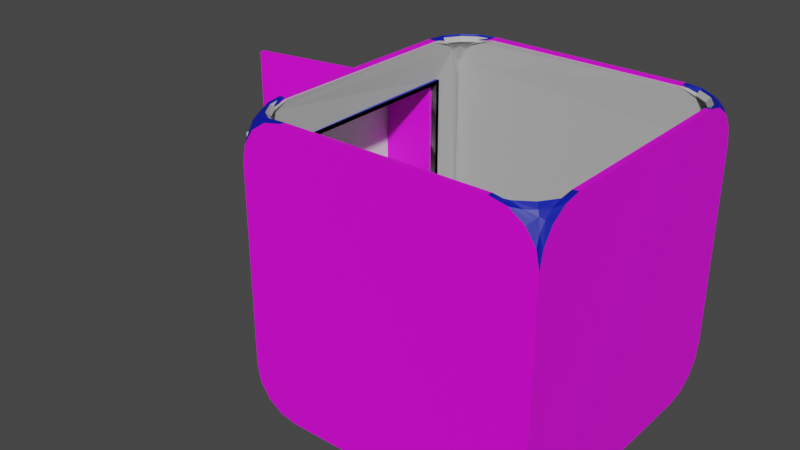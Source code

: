 # Source: tent1.blend  (saved by Blender 3.5.10; exported with 4.5.12 LTS)
import bpy
from mathutils import Matrix  # noqa: F401  (used for matrix-valued properties, if any)

bpy.ops.wm.read_factory_settings(use_empty=True)
scene = bpy.context.scene
scene.name = 'Scene'

# ---- collections
col_collection = bpy.data.collections.new('Collection'); scene.collection.children.link(col_collection)

# ---- images (referenced by path relative to the original .blend; pixels are not part of the script)
import os
ASSET_DIR = os.environ.get("B2B_ASSET_DIR", "")  # directory of the original .blend (textures are referenced by path, not embedded)
HERE = os.path.dirname(os.path.abspath(__file__))  # packed textures are extracted next to this script under _unpacked/

def load_image(name, relpath, width, height, colorspace="sRGB"):
    """Load a texture the original file referenced (path relative to the .blend, or extracted next to this script)."""
    p = next((c for c in (os.path.join(HERE, relpath), os.path.join(ASSET_DIR, relpath)) if relpath and os.path.exists(c)), "")
    if p:
        img = bpy.data.images.load(p, check_existing=True)
        img.name = name
    else:  # same state as the original file: an image datablock whose file is absent (Cycles renders it pink)
        img = bpy.data.images.new(name, width, height)
        img.source = "FILE"
        img.filepath = "//" + (relpath or name)
    img.colorspace_settings.name = colorspace
    return img
img_tent_texture_png = load_image('tent texture.png', 'tent texture.png', 1024, 1024, 'sRGB')
img_oip_jpeg = load_image('OIP.jpeg', 'OIP.jpeg', 1024, 1024, 'sRGB')

# ---- materials (node trees are filled in below, after node groups)
mat_material_003 = bpy.data.materials.new('Material.003')
mat_material_003.use_transparent_shadow = False
mat_material = bpy.data.materials.new('Material')
mat_material.alpha_threshold = 0.0
mat_material.use_transparent_shadow = False
mat_material.roughness = 0.5
mat_material.line_color = (0.0, 0.0, 0.0, 1.0)
mat_material_002 = bpy.data.materials.new('Material.002')
mat_material_002.use_transparent_shadow = False
mat_material_001 = bpy.data.materials.new('Material.001')
mat_material_001.use_transparent_shadow = False

# ---- material node trees
mat_material_003.use_nodes = True; mat_material_003.node_tree.nodes.clear()
_N = mat_material_003.node_tree.nodes; _L = mat_material_003.node_tree.links
n0 = _N.new('ShaderNodeBsdfPrincipled'); n0.name = 'Principled BSDF'; n0.location = (10, 300)
n0.distribution = 'GGX'
n0.subsurface_method = 'RANDOM_WALK_SKIN'
n0.inputs[3].default_value = 1.45
n0.inputs[27].default_value = (0.0, 0.0, 0.0, 1.0)
n0.inputs[28].default_value = 1.0
n1 = _N.new('ShaderNodeOutputMaterial'); n1.name = 'Material Output'; n1.location = (300, 300)
n2 = _N.new('ShaderNodeTexImage'); n2.name = 'Image Texture'; n2.location = (-280, 280)
n2.image = img_tent_texture_png
_L.new(n0.outputs[0], n1.inputs[0])
_L.new(n2.outputs[0], n0.inputs[0])
n1.is_active_output = True
mat_material.use_nodes = True; mat_material.node_tree.nodes.clear()
_N = mat_material.node_tree.nodes; _L = mat_material.node_tree.links
n0 = _N.new('ShaderNodeOutputMaterial'); n0.name = 'Material Output'; n0.location = (300, 300)
n1 = _N.new('ShaderNodeBsdfPrincipled'); n1.name = 'Principled BSDF'; n1.location = (10, 300)
n1.distribution = 'GGX'
n1.subsurface_method = 'RANDOM_WALK_SKIN'
n1.inputs[0].default_value = (0.0, 0.009289, 0.402, 1.0)
n1.inputs[3].default_value = 1.45
n1.inputs[27].default_value = (0.0, 0.0, 0.0, 1.0)
n1.inputs[28].default_value = 1.0
_L.new(n1.outputs[0], n0.inputs[0])
n0.is_active_output = True
mat_material_002.use_nodes = True; mat_material_002.node_tree.nodes.clear()
_N = mat_material_002.node_tree.nodes; _L = mat_material_002.node_tree.links
n0 = _N.new('ShaderNodeBsdfPrincipled'); n0.name = 'Principled BSDF'; n0.location = (10, 300)
n0.distribution = 'GGX'
n0.subsurface_method = 'RANDOM_WALK_SKIN'
n0.inputs[3].default_value = 1.45
n0.inputs[27].default_value = (0.0, 0.0, 0.0, 1.0)
n0.inputs[28].default_value = 1.0
n1 = _N.new('ShaderNodeOutputMaterial'); n1.name = 'Material Output'; n1.location = (300, 300)
n2 = _N.new('ShaderNodeTexImage'); n2.name = 'Image Texture'; n2.location = (-280, 280)
n2.image = img_oip_jpeg
_L.new(n0.outputs[0], n1.inputs[0])
_L.new(n2.outputs[0], n0.inputs[0])
n1.is_active_output = True
mat_material_001.use_nodes = True; mat_material_001.node_tree.nodes.clear()
_N = mat_material_001.node_tree.nodes; _L = mat_material_001.node_tree.links
n0 = _N.new('ShaderNodeBsdfPrincipled'); n0.name = 'Principled BSDF'; n0.location = (10, 300)
n0.distribution = 'GGX'
n0.subsurface_method = 'RANDOM_WALK_SKIN'
n0.inputs[0].default_value = (0.4969, 0.4969, 0.4969, 1.0)
n0.inputs[3].default_value = 1.45
n0.inputs[27].default_value = (0.0, 0.0, 0.0, 1.0)
n0.inputs[28].default_value = 1.0
n1 = _N.new('ShaderNodeOutputMaterial'); n1.name = 'Material Output'; n1.location = (300, 300)
_L.new(n0.outputs[0], n1.inputs[0])
n1.is_active_output = True

# ---- world
world_world = bpy.data.worlds.new('World'); scene.world = world_world
world_world.use_nodes = True; world_world.node_tree.nodes.clear()
_N = world_world.node_tree.nodes; _L = world_world.node_tree.links
n0 = _N.new('ShaderNodeOutputWorld'); n0.name = 'World Output'; n0.location = (300, 300)
n1 = _N.new('ShaderNodeBackground'); n1.name = 'Background'; n1.location = (10, 300)
n1.inputs[0].default_value = (0.05088, 0.05088, 0.05088, 1.0)
_L.new(n1.outputs[0], n0.inputs[0])
n0.is_active_output = True
world_world.color = (0.05088, 0.05088, 0.05088)
world_world.use_sun_shadow = False
world_world.sun_shadow_jitter_overblur = 0.0

# ---- meshes
me_cube_003 = bpy.data.meshes.new('Cube.003')
me_cube_003.from_pydata([(-1.0, -1.0, -1.0), (-1.0, -1.0, 1.0), (-1.0, 1.0, -1.0), (-1.0, 1.0, 1.0), (1.0, -1.0, -1.0), (1.0, -1.0, 1.0), (1.0, 1.0, -1.0), (1.0, 1.0, 1.0)], [], [(0, 1, 3, 2), (2, 3, 7, 6), (4, 5, 1, 0), (2, 6, 4, 0), (7, 3, 1, 5)])
_uv = me_cube_003.uv_layers.new(name='UVMap')
_uv.uv.foreach_set('vector', [0.375, 0.0, 0.625, 0.0, 0.625, 0.25, 0.375, 0.25, 0.375, 0.25, 0.625, 0.25, 0.625, 0.5, 0.375, 0.5, 0.375, 0.75, 0.625, 0.75, 0.625, 1.0, 0.375, 1.0, 0.125, 0.5, 0.375, 0.5, 0.375, 0.75, 0.125, 0.75, 0.625, 0.5, 0.875, 0.5, 0.875, 0.75, 0.625, 0.75])
me_cube_003.update()
me_cube_004 = bpy.data.meshes.new('Cube.004')
me_cube_004.from_pydata([(-1.0, -1.0, -1.0), (-1.0, -1.0, 1.0), (-1.0, 1.0, -1.0), (-1.0, 1.0, 1.0), (1.0, -1.0, -1.0), (1.0, -1.0, 1.0), (1.0, 1.0, -1.0), (1.0, 1.0, 1.0)], [], [(0, 1, 3, 2), (2, 3, 7, 6), (6, 7, 5, 4), (4, 5, 1, 0), (2, 6, 4, 0), (7, 3, 1, 5)])
_uv = me_cube_004.uv_layers.new(name='UVMap')
_uv.uv.foreach_set('vector', [0.375, 0.0, 0.625, 0.0, 0.625, 0.25, 0.375, 0.25, 0.375, 0.25, 0.625, 0.25, 0.625, 0.5, 0.375, 0.5, 0.375, 0.5, 0.625, 0.5, 0.625, 0.75, 0.375, 0.75, 0.375, 0.75, 0.625, 0.75, 0.625, 1.0, 0.375, 1.0, 0.125, 0.5, 0.375, 0.5, 0.375, 0.75, 0.125, 0.75, 0.625, 0.5, 0.875, 0.5, 0.875, 0.75, 0.625, 0.75])
me_cube_004.materials.append(mat_material_003)
me_cube_004.update()
me_cube = bpy.data.meshes.new('Cube')
me_cube.from_pydata([(1.0, 0.6884, 1.0), (1.0, 1.0, 0.6884), (0.6884, 1.0, 1.0), (1.0, 0.8077, 0.9763), (1.0, 0.9087, 0.9087), (0.9763, 0.8077, 1.0), (0.9709, 0.8756, 0.9709), (0.9738, 0.9325, 0.9325), (0.9472, 0.9472, 0.9472), (0.9763, 1.0, 0.8077), (0.9087, 1.0, 0.9087), (1.0, 0.9763, 0.8077), (0.9709, 0.9709, 0.8756), (0.9325, 0.9738, 0.9325), (0.8077, 0.9763, 1.0), (0.9087, 0.9087, 1.0), (0.8077, 1.0, 0.9763), (0.8756, 0.9709, 0.9709), (0.9325, 0.9325, 0.9738), (0.6884, 1.0, -1.0), (1.0, 1.0, -0.6884), (1.0, 0.6884, -1.0), (0.8077, 1.0, -0.9763), (0.9087, 1.0, -0.9087), (0.8077, 0.9763, -1.0), (0.8756, 0.9709, -0.9709), (0.9325, 0.9738, -0.9325), (0.9472, 0.9472, -0.9472), (1.0, 0.9763, -0.8077), (1.0, 0.9087, -0.9087), (0.9763, 1.0, -0.8077), (0.9709, 0.9709, -0.8756), (0.9738, 0.9325, -0.9325), (0.9763, 0.8077, -1.0), (0.9087, 0.9087, -1.0), (1.0, 0.8077, -0.9763), (0.9709, 0.8756, -0.9709), (0.9325, 0.9325, -0.9738), (0.6884, -1.0, 1.0), (1.0, -1.0, 0.6884), (1.0, -0.6884, 1.0), (0.8077, -1.0, 0.9763), (0.9087, -1.0, 0.9087), (0.8077, -0.9763, 1.0), (0.8756, -0.9709, 0.9709), (0.9325, -0.9738, 0.9325), (0.9472, -0.9472, 0.9472), (1.0, -0.9763, 0.8077), (1.0, -0.9087, 0.9087), (0.9763, -1.0, 0.8077), (0.9709, -0.9709, 0.8756), (0.9738, -0.9325, 0.9325), (0.9763, -0.8077, 1.0), (0.9087, -0.9087, 1.0), (1.0, -0.8077, 0.9763), (0.9709, -0.8756, 0.9709), (0.9325, -0.9325, 0.9738), (1.0, -1.0, -0.6884), (0.6884, -1.0, -1.0), (1.0, -0.6884, -1.0), (0.9763, -1.0, -0.8077), (0.9087, -1.0, -0.9087), (1.0, -0.9763, -0.8077), (0.9709, -0.9709, -0.8756), (0.9325, -0.9738, -0.9325), (0.9472, -0.9472, -0.9472), (0.8077, -0.9763, -1.0), (0.9087, -0.9087, -1.0), (0.8077, -1.0, -0.9763), (0.8756, -0.9709, -0.9709), (0.9325, -0.9325, -0.9738), (1.0, -0.8077, -0.9763), (1.0, -0.9087, -0.9087), (0.9763, -0.8077, -1.0), (0.9709, -0.8756, -0.9709), (0.9738, -0.9325, -0.9325), (-0.6884, 1.0, 1.0), (-1.0, 1.0, 0.6884), (-1.0, 0.6884, 1.0), (-0.8077, 1.0, 0.9763), (-0.9087, 1.0, 0.9087), (-0.8077, 0.9763, 1.0), (-0.8756, 0.9709, 0.9709), (-0.9325, 0.9738, 0.9325), (-0.9472, 0.9472, 0.9472), (-1.0, 0.9763, 0.8077), (-1.0, 0.9087, 0.9087), (-0.9763, 1.0, 0.8077), (-0.9709, 0.9709, 0.8756), (-0.9738, 0.9325, 0.9325), (-0.9763, 0.8077, 1.0), (-0.9087, 0.9087, 1.0), (-1.0, 0.8077, 0.9763), (-0.9709, 0.8756, 0.9709), (-0.9325, 0.9325, 0.9738), (-1.0, 1.0, -0.6884), (-0.6884, 1.0, -1.0), (-1.0, 0.6884, -1.0), (-0.9763, 1.0, -0.8077), (-0.9087, 1.0, -0.9087), (-1.0, 0.9763, -0.8077), (-0.9709, 0.9709, -0.8756), (-0.9325, 0.9738, -0.9325), (-0.9472, 0.9472, -0.9472), (-0.8077, 0.9763, -1.0), (-0.9087, 0.9087, -1.0), (-0.8077, 1.0, -0.9763), (-0.8756, 0.9709, -0.9709), (-0.9325, 0.9325, -0.9738), (-1.0, 0.8077, -0.9763), (-1.0, 0.9087, -0.9087), (-0.9763, 0.8077, -1.0), (-0.9709, 0.8756, -0.9709), (-0.9738, 0.9325, -0.9325), (-1.0, -0.6884, 1.0), (-1.0, -1.0, 0.6884), (-0.6884, -1.0, 1.0), (-1.0, -0.8077, 0.9763), (-1.0, -0.9087, 0.9087), (-0.9763, -0.8077, 1.0), (-0.9709, -0.8756, 0.9709), (-0.9738, -0.9325, 0.9325), (-0.9472, -0.9472, 0.9472), (-0.9763, -1.0, 0.8077), (-0.9087, -1.0, 0.9087), (-1.0, -0.9763, 0.8077), (-0.9709, -0.9709, 0.8756), (-0.9325, -0.9738, 0.9325), (-0.8077, -0.9763, 1.0), (-0.9087, -0.9087, 1.0), (-0.8077, -1.0, 0.9763), (-0.8756, -0.9709, 0.9709), (-0.9325, -0.9325, 0.9738), (-0.6884, -1.0, -1.0), (-1.0, -1.0, -0.6884), (-1.0, -0.6884, -1.0), (-0.8077, -1.0, -0.9763), (-0.9087, -1.0, -0.9087), (-0.8077, -0.9763, -1.0), (-0.8756, -0.9709, -0.9709), (-0.9325, -0.9738, -0.9325), (-0.9472, -0.9472, -0.9472), (-1.0, -0.9763, -0.8077), (-1.0, -0.9087, -0.9087), (-0.9763, -1.0, -0.8077), (-0.9709, -0.9709, -0.8756), (-0.9738, -0.9325, -0.9325), (-0.9763, -0.8077, -1.0), (-0.9087, -0.9087, -1.0), (-1.0, -0.8077, -0.9763), (-0.9709, -0.8756, -0.9709), (-0.9325, -0.9325, -0.9738)], [], [(135, 149, 143, 142, 134, 115, 125, 118, 117, 114, 78, 92, 86, 85, 77, 95, 100, 110, 109, 97), (58, 68, 61, 60, 57, 39, 49, 42, 41, 38, 116, 130, 124, 123, 115, 134, 144, 137, 136, 133), (97, 111, 105, 104, 96, 19, 24, 34, 33, 21, 59, 73, 67, 66, 58, 133, 138, 148, 147, 135), (21, 35, 29, 28, 20, 1, 11, 4, 3, 0, 40, 54, 48, 47, 39, 57, 62, 72, 71, 59), (0, 3, 6, 5), (3, 4, 7, 6), (5, 6, 18, 15), (6, 7, 8, 18), (1, 9, 12, 11), (9, 10, 13, 12), (11, 12, 7, 4), (12, 13, 8, 7), (2, 14, 17, 16), (14, 15, 18, 17), (16, 17, 13, 10), (17, 18, 8, 13), (19, 22, 25, 24), (22, 23, 26, 25), (24, 25, 37, 34), (25, 26, 27, 37), (20, 28, 31, 30), (28, 29, 32, 31), (30, 31, 26, 23), (31, 32, 27, 26), (21, 33, 36, 35), (33, 34, 37, 36), (35, 36, 32, 29), (36, 37, 27, 32), (38, 41, 44, 43), (41, 42, 45, 44), (43, 44, 56, 53), (44, 45, 46, 56), (39, 47, 50, 49), (47, 48, 51, 50), (49, 50, 45, 42), (50, 51, 46, 45), (40, 52, 55, 54), (52, 53, 56, 55), (54, 55, 51, 48), (55, 56, 46, 51), (57, 60, 63, 62), (60, 61, 64, 63), (62, 63, 75, 72), (63, 64, 65, 75), (58, 66, 69, 68), (66, 67, 70, 69), (68, 69, 64, 61), (69, 70, 65, 64), (59, 71, 74, 73), (71, 72, 75, 74), (73, 74, 70, 67), (74, 75, 65, 70), (76, 79, 82, 81), (79, 80, 83, 82), (81, 82, 94, 91), (82, 83, 84, 94), (77, 85, 88, 87), (85, 86, 89, 88), (87, 88, 83, 80), (88, 89, 84, 83), (78, 90, 93, 92), (90, 91, 94, 93), (92, 93, 89, 86), (93, 94, 84, 89), (95, 98, 101, 100), (98, 99, 102, 101), (100, 101, 113, 110), (101, 102, 103, 113), (96, 104, 107, 106), (104, 105, 108, 107), (106, 107, 102, 99), (107, 108, 103, 102), (97, 109, 112, 111), (109, 110, 113, 112), (111, 112, 108, 105), (112, 113, 103, 108), (114, 117, 120, 119), (117, 118, 121, 120), (119, 120, 132, 129), (120, 121, 122, 132), (115, 123, 126, 125), (123, 124, 127, 126), (125, 126, 121, 118), (126, 127, 122, 121), (116, 128, 131, 130), (128, 129, 132, 131), (130, 131, 127, 124), (131, 132, 122, 127), (133, 136, 139, 138), (136, 137, 140, 139), (138, 139, 151, 148), (139, 140, 141, 151), (134, 142, 145, 144), (142, 143, 146, 145), (144, 145, 140, 137), (145, 146, 141, 140), (135, 147, 150, 149), (147, 148, 151, 150), (149, 150, 146, 143), (150, 151, 141, 146), (96, 106, 99, 98, 95, 77, 87, 80, 79, 76, 2, 16, 10, 9, 1, 20, 30, 23, 22, 19)])
me_cube.polygons.foreach_set('material_index', [2, 2, 0, 2, 0, 0, 0, 0, 0, 0, 0, 0, 0, 0, 0, 0, 0, 0, 0, 0, 0, 0, 0, 0, 0, 0, 0, 0, 0, 0, 0, 0, 0, 0, 0, 0, 0, 0, 0, 0, 0, 0, 0, 0, 0, 0, 0, 0, 0, 0, 0, 0, 0, 0, 0, 0, 0, 0, 0, 0, 0, 0, 0, 0, 0, 0, 0, 0, 0, 0, 0, 0, 0, 0, 0, 0, 0, 0, 0, 0, 0, 0, 0, 0, 0, 0, 0, 0, 0, 0, 0, 0, 0, 0, 0, 0, 0, 0, 0, 0, 2])
_uv = me_cube.uv_layers.new(name='UVMap')
_uv.uv.foreach_set('vector', [0.375, 0.03895, 0.378, 0.02404, 0.3864, 0.01141, 0.399, 0.002965, 0.4139, 0.0, 0.5861, 0.0, 0.601, 0.002965, 0.6136, 0.01141, 0.622, 0.02404, 0.625, 0.03895, 0.625, 0.2111, 0.622, 0.226, 0.6136, 0.2386, 0.601, 0.247, 0.5861, 0.25, 0.4139, 0.25, 0.399, 0.247, 0.3864, 0.2386, 0.378, 0.226, 0.375, 0.2111, 0.375, 0.7889, 0.378, 0.774, 0.3864, 0.7614, 0.399, 0.753, 0.4139, 0.75, 0.5861, 0.75, 0.601, 0.753, 0.6136, 0.7614, 0.622, 0.774, 0.625, 0.7889, 0.625, 0.9611, 0.622, 0.976, 0.6136, 0.9886, 0.601, 0.997, 0.5861, 1.0, 0.4139, 1.0, 0.399, 0.997, 0.3864, 0.9886, 0.378, 0.976, 0.375, 0.9611, 0.125, 0.5389, 0.128, 0.524, 0.1364, 0.5114, 0.149, 0.503, 0.1639, 0.5, 0.3361, 0.5, 0.351, 0.503, 0.3636, 0.5114, 0.372, 0.524, 0.375, 0.5389, 0.375, 0.7111, 0.372, 0.726, 0.3636, 0.7386, 0.351, 0.747, 0.3361, 0.75, 0.1639, 0.75, 0.149, 0.747, 0.1364, 0.7386, 0.128, 0.726, 0.125, 0.7111, 0.375, 0.5389, 0.378, 0.524, 0.3864, 0.5114, 0.399, 0.503, 0.4139, 0.5, 0.5861, 0.5, 0.601, 0.503, 0.6136, 0.5114, 0.622, 0.524, 0.625, 0.5389, 0.625, 0.7111, 0.622, 0.726, 0.6136, 0.7386, 0.601, 0.747, 0.5861, 0.75, 0.4139, 0.75, 0.399, 0.747, 0.3864, 0.7386, 0.378, 0.726, 0.375, 0.7111, 0.625, 0.5389, 0.622, 0.524, 0.625, 0.5156, 0.625, 0.524, 0.622, 0.524, 0.6136, 0.5114, 0.6166, 0.5084, 0.6214, 0.5156, 0.625, 0.524, 0.6214, 0.5156, 0.6217, 0.5084, 0.625, 0.5114, 0.625, 0.5156, 0.6166, 0.5084, 0.6228, 0.5022, 0.6217, 0.5084, 0.5861, 0.5, 0.601, 0.497, 0.6094, 0.5, 0.601, 0.503, 0.601, 0.497, 0.6136, 0.4886, 0.6166, 0.4974, 0.6094, 0.4964, 0.601, 0.5, 0.6094, 0.4964, 0.6166, 0.4967, 0.6136, 0.5, 0.6094, 0.5, 0.6166, 0.4974, 0.6228, 0.5022, 0.6166, 0.5084, 0.625, 0.5, 0.625, 0.503, 0.625, 0.5, 0.622, 0.5, 0.625, 0.503, 0.625, 0.5114, 0.6217, 0.5084, 0.6214, 0.5036, 0.622, 0.5, 0.6214, 0.5036, 0.6166, 0.4974, 0.6136, 0.5, 0.625, 0.5, 0.6217, 0.5084, 0.6228, 0.5022, 0.6166, 0.4974, 0.375, 0.4611, 0.378, 0.476, 0.375, 0.4844, 0.375, 0.476, 0.378, 0.476, 0.3864, 0.4886, 0.3834, 0.4916, 0.3786, 0.4844, 0.375, 0.476, 0.3786, 0.4844, 0.3724, 0.5, 0.375, 0.4886, 0.375, 0.4844, 0.3834, 0.4916, 0.3772, 0.5, 0.3724, 0.5, 0.4139, 0.5, 0.399, 0.503, 0.3906, 0.5, 0.399, 0.497, 0.399, 0.503, 0.3864, 0.5114, 0.3805, 0.5084, 0.3906, 0.5036, 0.399, 0.5, 0.3906, 0.5036, 0.3834, 0.5033, 0.3864, 0.5, 0.3906, 0.5, 0.3805, 0.5084, 0.3772, 0.5, 0.3834, 0.4916, 0.375, 0.5389, 0.372, 0.524, 0.375, 0.5156, 0.378, 0.524, 0.372, 0.524, 0.3636, 0.5114, 0.3724, 0.5, 0.3714, 0.5156, 0.375, 0.524, 0.3714, 0.5156, 0.3805, 0.5084, 0.375, 0.5114, 0.375, 0.5156, 0.3724, 0.5, 0.3772, 0.5, 0.3805, 0.5084, 0.625, 0.7889, 0.622, 0.774, 0.625, 0.7656, 0.625, 0.774, 0.622, 0.774, 0.6136, 0.7614, 0.6166, 0.7584, 0.6214, 0.7656, 0.625, 0.774, 0.6214, 0.7656, 0.6217, 0.7584, 0.625, 0.7614, 0.625, 0.7656, 0.6166, 0.7584, 0.6228, 0.7522, 0.6217, 0.7584, 0.5861, 0.75, 0.601, 0.747, 0.6094, 0.75, 0.601, 0.753, 0.601, 0.747, 0.6136, 0.7386, 0.6166, 0.7474, 0.6094, 0.7464, 0.601, 0.75, 0.6094, 0.7464, 0.6166, 0.7467, 0.6136, 0.75, 0.6094, 0.75, 0.6166, 0.7474, 0.6228, 0.7522, 0.6166, 0.7584, 0.625, 0.75, 0.625, 0.753, 0.625, 0.75, 0.622, 0.75, 0.625, 0.753, 0.625, 0.7614, 0.6217, 0.7584, 0.6214, 0.7536, 0.622, 0.75, 0.6214, 0.7536, 0.6166, 0.7474, 0.6136, 0.75, 0.625, 0.75, 0.6217, 0.7584, 0.6228, 0.7522, 0.6166, 0.7474, 0.4139, 0.75, 0.399, 0.753, 0.3906, 0.75, 0.399, 0.747, 0.399, 0.753, 0.3864, 0.7614, 0.375, 0.7526, 0.3906, 0.7536, 0.399, 0.75, 0.3906, 0.7536, 0.3834, 0.7445, 0.3864, 0.75, 0.3906, 0.75, 0.375, 0.7526, 0.375, 0.7478, 0.3834, 0.7445, 0.3361, 0.75, 0.351, 0.747, 0.3594, 0.75, 0.351, 0.75, 0.351, 0.747, 0.3636, 0.7386, 0.3666, 0.7416, 0.3594, 0.7464, 0.351, 0.75, 0.3594, 0.7464, 0.375, 0.7526, 0.3636, 0.75, 0.3594, 0.75, 0.3666, 0.7416, 0.375, 0.7478, 0.375, 0.7526, 0.375, 0.7111, 0.378, 0.726, 0.375, 0.7344, 0.372, 0.726, 0.378, 0.726, 0.3864, 0.7386, 0.3834, 0.7445, 0.3786, 0.7344, 0.375, 0.726, 0.3786, 0.7344, 0.3783, 0.7416, 0.375, 0.7386, 0.375, 0.7344, 0.3834, 0.7445, 0.375, 0.7478, 0.3666, 0.7416, 0.625, 0.2889, 0.622, 0.274, 0.625, 0.2656, 0.625, 0.274, 0.622, 0.274, 0.6136, 0.2614, 0.6166, 0.2584, 0.6214, 0.2656, 0.625, 0.274, 0.6214, 0.2656, 0.6217, 0.2584, 0.625, 0.2614, 0.625, 0.2656, 0.6166, 0.2584, 0.6228, 0.2522, 0.6217, 0.2584, 0.5861, 0.25, 0.601, 0.247, 0.6094, 0.25, 0.601, 0.253, 0.601, 0.247, 0.6136, 0.2386, 0.6166, 0.2474, 0.6094, 0.2464, 0.601, 0.25, 0.6094, 0.2464, 0.6166, 0.2467, 0.6136, 0.25, 0.6094, 0.25, 0.6166, 0.2474, 0.6228, 0.2522, 0.6166, 0.2584, 0.625, 0.25, 0.625, 0.253, 0.625, 0.25, 0.622, 0.25, 0.625, 0.253, 0.625, 0.2614, 0.6217, 0.2584, 0.6214, 0.2536, 0.622, 0.25, 0.6214, 0.2536, 0.6166, 0.2474, 0.6136, 0.25, 0.625, 0.25, 0.6217, 0.2584, 0.6228, 0.2522, 0.6166, 0.2474, 0.4139, 0.25, 0.399, 0.253, 0.3906, 0.25, 0.399, 0.247, 0.399, 0.253, 0.3864, 0.2614, 0.2584, 0.3809, 0.3906, 0.2536, 0.399, 0.25, 0.3906, 0.2536, 0.3834, 0.2533, 0.3864, 0.25, 0.3906, 0.25, 0.2584, 0.3809, 0.2961, 0.3311, 0.3834, 0.2416, 0.1639, 0.5, 0.149, 0.503, 0.1406, 0.5, 0.149, 0.5, 0.149, 0.503, 0.1364, 0.5114, 0.1334, 0.5084, 0.1406, 0.5036, 0.149, 0.5, 0.1406, 0.5036, 0.2584, 0.3809, 0.1364, 0.5, 0.1406, 0.5, 0.1334, 0.5084, 0.2961, 0.3311, 0.2584, 0.3809, 0.375, 0.2111, 0.378, 0.226, 0.375, 0.2344, 0.375, 0.226, 0.378, 0.226, 0.3864, 0.2386, 0.3834, 0.2416, 0.3786, 0.2344, 0.375, 0.226, 0.3786, 0.2344, 0.3783, 0.2416, 0.375, 0.2386, 0.375, 0.2344, 0.3834, 0.2416, 0.2961, 0.3311, 0.3783, 0.2416, 0.625, 0.03895, 0.622, 0.02404, 0.625, 0.01555, 0.625, 0.02404, 0.622, 0.02404, 0.6136, 0.01141, 0.6166, 0.008434, 0.6214, 0.01555, 0.625, 0.02404, 0.6214, 0.01555, 0.6217, 0.008434, 0.625, 0.01141, 0.625, 0.01555, 0.6166, 0.008434, 0.6228, 0.3355, 0.6217, 0.008434, 0.5861, 1.0, 0.601, 0.997, 0.6094, 1.0, 0.601, 1.0, 0.601, 0.997, 0.6136, 0.9886, 0.6166, 0.9916, 0.6094, 0.9964, 0.601, 1.0, 0.6094, 0.9964, 0.6166, 0.9967, 0.6136, 1.0, 0.6094, 1.0, 0.6166, 0.9916, 0.6228, 0.3355, 0.6166, 0.9967, 0.625, 0.0, 0.625, 0.002965, 0.625, 0.0, 0.622, 0.0, 0.625, 0.002965, 0.625, 0.01141, 0.6217, 0.008434, 0.6214, 0.003637, 0.622, 0.0, 0.6214, 0.003637, 0.6166, 0.003276, 0.6136, 0.0, 0.625, 0.0, 0.6217, 0.008434, 0.6228, 0.3355, 0.6166, 0.003276, 0.375, 0.9611, 0.378, 0.976, 0.375, 0.9844, 0.375, 0.976, 0.378, 0.976, 0.3864, 0.9886, 0.3834, 0.9916, 0.3786, 0.9844, 0.375, 0.976, 0.3786, 0.9844, 0.3783, 0.9916, 0.375, 0.9886, 0.375, 0.9844, 0.3834, 0.9916, 0.2939, 0.5789, 0.3783, 0.9916, 0.4139, 0.0, 0.399, 0.002965, 0.3906, 0.0, 0.399, 0.0, 0.399, 0.002965, 0.3864, 0.01141, 0.3834, 0.008434, 0.3906, 0.003637, 0.399, 0.0, 0.3906, 0.003637, 0.3834, 0.003276, 0.3864, 0.0, 0.3906, 0.0, 0.3834, 0.008434, 0.2939, 0.5789, 0.3834, 0.003276, 0.125, 0.7111, 0.128, 0.726, 0.125, 0.7344, 0.125, 0.726, 0.128, 0.726, 0.1364, 0.7386, 0.1334, 0.7416, 0.1286, 0.7344, 0.125, 0.726, 0.1286, 0.7344, 0.1283, 0.7416, 0.125, 0.7386, 0.125, 0.7344, 0.1334, 0.7416, 0.2939, 0.5789, 0.1283, 0.7416, 0.375, 0.2889, 0.378, 0.274, 0.3864, 0.2614, 0.399, 0.253, 0.4139, 0.25, 0.5861, 0.25, 0.601, 0.253, 0.6136, 0.2614, 0.622, 0.274, 0.625, 0.2889, 0.625, 0.4611, 0.622, 0.476, 0.6136, 0.4886, 0.601, 0.497, 0.5861, 0.5, 0.4139, 0.5, 0.399, 0.497, 0.3864, 0.4886, 0.378, 0.476, 0.375, 0.4611])
me_cube.materials.append(mat_material)
me_cube.materials.append(mat_material_002)
me_cube.materials.append(mat_material_003)
me_cube.use_mirror_vertex_groups = False
me_cube.update()
me_cube_005 = bpy.data.meshes.new('Cube.005')
me_cube_005.from_pydata([(1.0, 0.6884, 1.0), (1.0, 1.0, 0.6884), (0.6884, 1.0, 1.0), (1.0, 0.8077, 0.9763), (1.0, 0.9087, 0.9087), (0.9763, 0.8077, 1.0), (0.9709, 0.8756, 0.9709), (0.9738, 0.9325, 0.9325), (0.9472, 0.9472, 0.9472), (0.9763, 1.0, 0.8077), (0.9087, 1.0, 0.9087), (1.0, 0.9763, 0.8077), (0.9709, 0.9709, 0.8756), (0.9325, 0.9738, 0.9325), (0.8077, 0.9763, 1.0), (0.9087, 0.9087, 1.0), (0.8077, 1.0, 0.9763), (0.8756, 0.9709, 0.9709), (0.9325, 0.9325, 0.9738), (0.6884, 1.0, -1.0), (1.0, 1.0, -0.6884), (1.0, 0.6884, -1.0), (0.8077, 1.0, -0.9763), (0.9087, 1.0, -0.9087), (0.8077, 0.9763, -1.0), (0.8756, 0.9709, -0.9709), (0.9325, 0.9738, -0.9325), (0.9472, 0.9472, -0.9472), (1.0, 0.9763, -0.8077), (1.0, 0.9087, -0.9087), (0.9763, 1.0, -0.8077), (0.9709, 0.9709, -0.8756), (0.9738, 0.9325, -0.9325), (0.9763, 0.8077, -1.0), (0.9087, 0.9087, -1.0), (1.0, 0.8077, -0.9763), (0.9709, 0.8756, -0.9709), (0.9325, 0.9325, -0.9738), (0.6884, -1.0, 1.0), (1.0, -1.0, 0.6884), (1.0, -0.6884, 1.0), (0.8077, -1.0, 0.9763), (0.9087, -1.0, 0.9087), (0.8077, -0.9763, 1.0), (0.8756, -0.9709, 0.9709), (0.9325, -0.9738, 0.9325), (0.9472, -0.9472, 0.9472), (1.0, -0.9763, 0.8077), (1.0, -0.9087, 0.9087), (0.9763, -1.0, 0.8077), (0.9709, -0.9709, 0.8756), (0.9738, -0.9325, 0.9325), (0.9763, -0.8077, 1.0), (0.9087, -0.9087, 1.0), (1.0, -0.8077, 0.9763), (0.9709, -0.8756, 0.9709), (0.9325, -0.9325, 0.9738), (1.0, -1.0, -0.6884), (0.6884, -1.0, -1.0), (1.0, -0.6884, -1.0), (0.9763, -1.0, -0.8077), (0.9087, -1.0, -0.9087), (1.0, -0.9763, -0.8077), (0.9709, -0.9709, -0.8756), (0.9325, -0.9738, -0.9325), (0.9472, -0.9472, -0.9472), (0.8077, -0.9763, -1.0), (0.9087, -0.9087, -1.0), (0.8077, -1.0, -0.9763), (0.8756, -0.9709, -0.9709), (0.9325, -0.9325, -0.9738), (1.0, -0.8077, -0.9763), (1.0, -0.9087, -0.9087), (0.9763, -0.8077, -1.0), (0.9709, -0.8756, -0.9709), (0.9738, -0.9325, -0.9325), (-0.6884, 1.0, 1.0), (-1.0, 1.0, 0.6884), (-1.0, 0.6884, 1.0), (-0.8077, 1.0, 0.9763), (-0.9087, 1.0, 0.9087), (-0.8077, 0.9763, 1.0), (-0.8756, 0.9709, 0.9709), (-0.9325, 0.9738, 0.9325), (-0.9472, 0.9472, 0.9472), (-1.0, 0.9763, 0.8077), (-1.0, 0.9087, 0.9087), (-0.9763, 1.0, 0.8077), (-0.9709, 0.9709, 0.8756), (-0.9738, 0.9325, 0.9325), (-0.9763, 0.8077, 1.0), (-0.9087, 0.9087, 1.0), (-1.0, 0.8077, 0.9763), (-0.9709, 0.8756, 0.9709), (-0.9325, 0.9325, 0.9738), (-1.0, 1.0, -0.6884), (-0.6884, 1.0, -1.0), (-1.0, 0.6884, -1.0), (-0.9763, 1.0, -0.8077), (-0.9087, 1.0, -0.9087), (-1.0, 0.9763, -0.8077), (-0.9709, 0.9709, -0.8756), (-0.9325, 0.9738, -0.9325), (-0.9472, 0.9472, -0.9472), (-0.8077, 0.9763, -1.0), (-0.9087, 0.9087, -1.0), (-0.8077, 1.0, -0.9763), (-0.8756, 0.9709, -0.9709), (-0.9325, 0.9325, -0.9738), (-1.0, 0.8077, -0.9763), (-1.0, 0.9087, -0.9087), (-0.9763, 0.8077, -1.0), (-0.9709, 0.8756, -0.9709), (-0.9738, 0.9325, -0.9325), (-1.0, -0.6884, 1.0), (-1.0, -1.0, 0.6884), (-0.6884, -1.0, 1.0), (-1.0, -0.8077, 0.9763), (-1.0, -0.9087, 0.9087), (-0.9763, -0.8077, 1.0), (-0.9709, -0.8756, 0.9709), (-0.9738, -0.9325, 0.9325), (-0.9472, -0.9472, 0.9472), (-0.9763, -1.0, 0.8077), (-0.9087, -1.0, 0.9087), (-1.0, -0.9763, 0.8077), (-0.9709, -0.9709, 0.8756), (-0.9325, -0.9738, 0.9325), (-0.8077, -0.9763, 1.0), (-0.9087, -0.9087, 1.0), (-0.8077, -1.0, 0.9763), (-0.8756, -0.9709, 0.9709), (-0.9325, -0.9325, 0.9738), (-0.6884, -1.0, -1.0), (-1.0, -1.0, -0.6884), (-1.0, -0.6884, -1.0), (-0.8077, -1.0, -0.9763), (-0.9087, -1.0, -0.9087), (-0.8077, -0.9763, -1.0), (-0.8756, -0.9709, -0.9709), (-0.9325, -0.9738, -0.9325), (-0.9472, -0.9472, -0.9472), (-1.0, -0.9763, -0.8077), (-1.0, -0.9087, -0.9087), (-0.9763, -1.0, -0.8077), (-0.9709, -0.9709, -0.8756), (-0.9738, -0.9325, -0.9325), (-0.9763, -0.8077, -1.0), (-0.9087, -0.9087, -1.0), (-1.0, -0.8077, -0.9763), (-0.9709, -0.8756, -0.9709), (-0.9325, -0.9325, -0.9738)], [], [(135, 149, 143, 142, 134, 115, 125, 118, 117, 114, 78, 92, 86, 85, 77, 95, 100, 110, 109, 97), (58, 68, 61, 60, 57, 39, 49, 42, 41, 38, 116, 130, 124, 123, 115, 134, 144, 137, 136, 133), (97, 111, 105, 104, 96, 19, 24, 34, 33, 21, 59, 73, 67, 66, 58, 133, 138, 148, 147, 135), (21, 35, 29, 28, 20, 1, 11, 4, 3, 0, 40, 54, 48, 47, 39, 57, 62, 72, 71, 59), (0, 3, 6, 5), (3, 4, 7, 6), (5, 6, 18, 15), (6, 7, 8, 18), (1, 9, 12, 11), (9, 10, 13, 12), (11, 12, 7, 4), (12, 13, 8, 7), (2, 14, 17, 16), (14, 15, 18, 17), (16, 17, 13, 10), (17, 18, 8, 13), (19, 22, 25, 24), (22, 23, 26, 25), (24, 25, 37, 34), (25, 26, 27, 37), (20, 28, 31, 30), (28, 29, 32, 31), (30, 31, 26, 23), (31, 32, 27, 26), (21, 33, 36, 35), (33, 34, 37, 36), (35, 36, 32, 29), (36, 37, 27, 32), (38, 41, 44, 43), (41, 42, 45, 44), (43, 44, 56, 53), (44, 45, 46, 56), (39, 47, 50, 49), (47, 48, 51, 50), (49, 50, 45, 42), (50, 51, 46, 45), (40, 52, 55, 54), (52, 53, 56, 55), (54, 55, 51, 48), (55, 56, 46, 51), (57, 60, 63, 62), (60, 61, 64, 63), (62, 63, 75, 72), (63, 64, 65, 75), (58, 66, 69, 68), (66, 67, 70, 69), (68, 69, 64, 61), (69, 70, 65, 64), (59, 71, 74, 73), (71, 72, 75, 74), (73, 74, 70, 67), (74, 75, 65, 70), (76, 79, 82, 81), (79, 80, 83, 82), (81, 82, 94, 91), (82, 83, 84, 94), (77, 85, 88, 87), (85, 86, 89, 88), (87, 88, 83, 80), (88, 89, 84, 83), (78, 90, 93, 92), (90, 91, 94, 93), (92, 93, 89, 86), (93, 94, 84, 89), (95, 98, 101, 100), (98, 99, 102, 101), (100, 101, 113, 110), (101, 102, 103, 113), (96, 104, 107, 106), (104, 105, 108, 107), (106, 107, 102, 99), (107, 108, 103, 102), (97, 109, 112, 111), (109, 110, 113, 112), (111, 112, 108, 105), (112, 113, 103, 108), (114, 117, 120, 119), (117, 118, 121, 120), (119, 120, 132, 129), (120, 121, 122, 132), (115, 123, 126, 125), (123, 124, 127, 126), (125, 126, 121, 118), (126, 127, 122, 121), (116, 128, 131, 130), (128, 129, 132, 131), (130, 131, 127, 124), (131, 132, 122, 127), (133, 136, 139, 138), (136, 137, 140, 139), (138, 139, 151, 148), (139, 140, 141, 151), (134, 142, 145, 144), (142, 143, 146, 145), (144, 145, 140, 137), (145, 146, 141, 140), (135, 147, 150, 149), (147, 148, 151, 150), (149, 150, 146, 143), (150, 151, 141, 146), (96, 106, 99, 98, 95, 77, 87, 80, 79, 76, 2, 16, 10, 9, 1, 20, 30, 23, 22, 19)])
_uv = me_cube_005.uv_layers.new(name='UVMap')
_uv.uv.foreach_set('vector', [0.375, 0.03895, 0.378, 0.02404, 0.3864, 0.01141, 0.399, 0.002965, 0.4139, 0.0, 0.5861, 0.0, 0.601, 0.002965, 0.6136, 0.01141, 0.622, 0.02404, 0.625, 0.03895, 0.625, 0.2111, 0.622, 0.226, 0.6136, 0.2386, 0.601, 0.247, 0.5861, 0.25, 0.4139, 0.25, 0.399, 0.247, 0.3864, 0.2386, 0.378, 0.226, 0.375, 0.2111, 0.375, 0.7889, 0.378, 0.774, 0.3864, 0.7614, 0.399, 0.753, 0.4139, 0.75, 0.5861, 0.75, 0.601, 0.753, 0.6136, 0.7614, 0.622, 0.774, 0.625, 0.7889, 0.625, 0.9611, 0.622, 0.976, 0.6136, 0.9886, 0.601, 0.997, 0.5861, 1.0, 0.4139, 1.0, 0.399, 0.997, 0.3864, 0.9886, 0.378, 0.976, 0.375, 0.9611, 0.125, 0.5389, 0.128, 0.524, 0.1364, 0.5114, 0.149, 0.503, 0.1639, 0.5, 0.3361, 0.5, 0.351, 0.503, 0.3636, 0.5114, 0.372, 0.524, 0.375, 0.5389, 0.375, 0.7111, 0.372, 0.726, 0.3636, 0.7386, 0.351, 0.747, 0.3361, 0.75, 0.1639, 0.75, 0.149, 0.747, 0.1364, 0.7386, 0.128, 0.726, 0.125, 0.7111, 0.375, 0.5389, 0.378, 0.524, 0.3864, 0.5114, 0.399, 0.503, 0.4139, 0.5, 0.5861, 0.5, 0.601, 0.503, 0.6136, 0.5114, 0.622, 0.524, 0.625, 0.5389, 0.625, 0.7111, 0.622, 0.726, 0.6136, 0.7386, 0.601, 0.747, 0.5861, 0.75, 0.4139, 0.75, 0.399, 0.747, 0.3864, 0.7386, 0.378, 0.726, 0.375, 0.7111, 0.625, 0.5389, 0.622, 0.524, 0.625, 0.5156, 0.625, 0.524, 0.622, 0.524, 0.6136, 0.5114, 0.6166, 0.5084, 0.6214, 0.5156, 0.625, 0.524, 0.6214, 0.5156, 0.6217, 0.5084, 0.625, 0.5114, 0.625, 0.5156, 0.6166, 0.5084, 0.6228, 0.5022, 0.6217, 0.5084, 0.5861, 0.5, 0.601, 0.497, 0.6094, 0.5, 0.601, 0.503, 0.601, 0.497, 0.6136, 0.4886, 0.6166, 0.4974, 0.6094, 0.4964, 0.601, 0.5, 0.6094, 0.4964, 0.6166, 0.4967, 0.6136, 0.5, 0.6094, 0.5, 0.6166, 0.4974, 0.6228, 0.5022, 0.6166, 0.5084, 0.625, 0.5, 0.625, 0.503, 0.625, 0.5, 0.622, 0.5, 0.625, 0.503, 0.625, 0.5114, 0.6217, 0.5084, 0.6214, 0.5036, 0.622, 0.5, 0.6214, 0.5036, 0.6166, 0.4974, 0.6136, 0.5, 0.625, 0.5, 0.6217, 0.5084, 0.6228, 0.5022, 0.6166, 0.4974, 0.375, 0.4611, 0.378, 0.476, 0.375, 0.4844, 0.375, 0.476, 0.378, 0.476, 0.3864, 0.4886, 0.3834, 0.4916, 0.3786, 0.4844, 0.375, 0.476, 0.3786, 0.4844, 0.3724, 0.5, 0.375, 0.4886, 0.375, 0.4844, 0.3834, 0.4916, 0.3772, 0.5, 0.3724, 0.5, 0.4139, 0.5, 0.399, 0.503, 0.3906, 0.5, 0.399, 0.497, 0.399, 0.503, 0.3864, 0.5114, 0.3805, 0.5084, 0.3906, 0.5036, 0.399, 0.5, 0.3906, 0.5036, 0.3834, 0.5033, 0.3864, 0.5, 0.3906, 0.5, 0.3805, 0.5084, 0.3772, 0.5, 0.3834, 0.4916, 0.375, 0.5389, 0.372, 0.524, 0.375, 0.5156, 0.378, 0.524, 0.372, 0.524, 0.3636, 0.5114, 0.3724, 0.5, 0.3714, 0.5156, 0.375, 0.524, 0.3714, 0.5156, 0.3805, 0.5084, 0.375, 0.5114, 0.375, 0.5156, 0.3724, 0.5, 0.3772, 0.5, 0.3805, 0.5084, 0.625, 0.7889, 0.622, 0.774, 0.625, 0.7656, 0.625, 0.774, 0.622, 0.774, 0.6136, 0.7614, 0.6166, 0.7584, 0.6214, 0.7656, 0.625, 0.774, 0.6214, 0.7656, 0.6217, 0.7584, 0.625, 0.7614, 0.625, 0.7656, 0.6166, 0.7584, 0.6228, 0.7522, 0.6217, 0.7584, 0.5861, 0.75, 0.601, 0.747, 0.6094, 0.75, 0.601, 0.753, 0.601, 0.747, 0.6136, 0.7386, 0.6166, 0.7474, 0.6094, 0.7464, 0.601, 0.75, 0.6094, 0.7464, 0.6166, 0.7467, 0.6136, 0.75, 0.6094, 0.75, 0.6166, 0.7474, 0.6228, 0.7522, 0.6166, 0.7584, 0.625, 0.75, 0.625, 0.753, 0.625, 0.75, 0.622, 0.75, 0.625, 0.753, 0.625, 0.7614, 0.6217, 0.7584, 0.6214, 0.7536, 0.622, 0.75, 0.6214, 0.7536, 0.6166, 0.7474, 0.6136, 0.75, 0.625, 0.75, 0.6217, 0.7584, 0.6228, 0.7522, 0.6166, 0.7474, 0.4139, 0.75, 0.399, 0.753, 0.3906, 0.75, 0.399, 0.747, 0.399, 0.753, 0.3864, 0.7614, 0.375, 0.7526, 0.3906, 0.7536, 0.399, 0.75, 0.3906, 0.7536, 0.3834, 0.7445, 0.3864, 0.75, 0.3906, 0.75, 0.375, 0.7526, 0.375, 0.7478, 0.3834, 0.7445, 0.3361, 0.75, 0.351, 0.747, 0.3594, 0.75, 0.351, 0.75, 0.351, 0.747, 0.3636, 0.7386, 0.3666, 0.7416, 0.3594, 0.7464, 0.351, 0.75, 0.3594, 0.7464, 0.375, 0.7526, 0.3636, 0.75, 0.3594, 0.75, 0.3666, 0.7416, 0.375, 0.7478, 0.375, 0.7526, 0.375, 0.7111, 0.378, 0.726, 0.375, 0.7344, 0.372, 0.726, 0.378, 0.726, 0.3864, 0.7386, 0.3834, 0.7445, 0.3786, 0.7344, 0.375, 0.726, 0.3786, 0.7344, 0.3783, 0.7416, 0.375, 0.7386, 0.375, 0.7344, 0.3834, 0.7445, 0.375, 0.7478, 0.3666, 0.7416, 0.625, 0.2889, 0.622, 0.274, 0.625, 0.2656, 0.625, 0.274, 0.622, 0.274, 0.6136, 0.2614, 0.6166, 0.2584, 0.6214, 0.2656, 0.625, 0.274, 0.6214, 0.2656, 0.6217, 0.2584, 0.625, 0.2614, 0.625, 0.2656, 0.6166, 0.2584, 0.6228, 0.2522, 0.6217, 0.2584, 0.5861, 0.25, 0.601, 0.247, 0.6094, 0.25, 0.601, 0.253, 0.601, 0.247, 0.6136, 0.2386, 0.6166, 0.2474, 0.6094, 0.2464, 0.601, 0.25, 0.6094, 0.2464, 0.6166, 0.2467, 0.6136, 0.25, 0.6094, 0.25, 0.6166, 0.2474, 0.6228, 0.2522, 0.6166, 0.2584, 0.625, 0.25, 0.625, 0.253, 0.625, 0.25, 0.622, 0.25, 0.625, 0.253, 0.625, 0.2614, 0.6217, 0.2584, 0.6214, 0.2536, 0.622, 0.25, 0.6214, 0.2536, 0.6166, 0.2474, 0.6136, 0.25, 0.625, 0.25, 0.6217, 0.2584, 0.6228, 0.2522, 0.6166, 0.2474, 0.4139, 0.25, 0.399, 0.253, 0.3906, 0.25, 0.399, 0.247, 0.399, 0.253, 0.3864, 0.2614, 0.2584, 0.3809, 0.3906, 0.2536, 0.399, 0.25, 0.3906, 0.2536, 0.3834, 0.2533, 0.3864, 0.25, 0.3906, 0.25, 0.2584, 0.3809, 0.2961, 0.3311, 0.3834, 0.2416, 0.1639, 0.5, 0.149, 0.503, 0.1406, 0.5, 0.149, 0.5, 0.149, 0.503, 0.1364, 0.5114, 0.1334, 0.5084, 0.1406, 0.5036, 0.149, 0.5, 0.1406, 0.5036, 0.2584, 0.3809, 0.1364, 0.5, 0.1406, 0.5, 0.1334, 0.5084, 0.2961, 0.3311, 0.2584, 0.3809, 0.375, 0.2111, 0.378, 0.226, 0.375, 0.2344, 0.375, 0.226, 0.378, 0.226, 0.3864, 0.2386, 0.3834, 0.2416, 0.3786, 0.2344, 0.375, 0.226, 0.3786, 0.2344, 0.3783, 0.2416, 0.375, 0.2386, 0.375, 0.2344, 0.3834, 0.2416, 0.2961, 0.3311, 0.3783, 0.2416, 0.625, 0.03895, 0.622, 0.02404, 0.625, 0.01555, 0.625, 0.02404, 0.622, 0.02404, 0.6136, 0.01141, 0.6166, 0.008434, 0.6214, 0.01555, 0.625, 0.02404, 0.6214, 0.01555, 0.6217, 0.008434, 0.625, 0.01141, 0.625, 0.01555, 0.6166, 0.008434, 0.6228, 0.3355, 0.6217, 0.008434, 0.5861, 1.0, 0.601, 0.997, 0.6094, 1.0, 0.601, 1.0, 0.601, 0.997, 0.6136, 0.9886, 0.6166, 0.9916, 0.6094, 0.9964, 0.601, 1.0, 0.6094, 0.9964, 0.6166, 0.9967, 0.6136, 1.0, 0.6094, 1.0, 0.6166, 0.9916, 0.6228, 0.3355, 0.6166, 0.9967, 0.625, 0.0, 0.625, 0.002965, 0.625, 0.0, 0.622, 0.0, 0.625, 0.002965, 0.625, 0.01141, 0.6217, 0.008434, 0.6214, 0.003637, 0.622, 0.0, 0.6214, 0.003637, 0.6166, 0.003276, 0.6136, 0.0, 0.625, 0.0, 0.6217, 0.008434, 0.6228, 0.3355, 0.6166, 0.003276, 0.375, 0.9611, 0.378, 0.976, 0.375, 0.9844, 0.375, 0.976, 0.378, 0.976, 0.3864, 0.9886, 0.3834, 0.9916, 0.3786, 0.9844, 0.375, 0.976, 0.3786, 0.9844, 0.3783, 0.9916, 0.375, 0.9886, 0.375, 0.9844, 0.3834, 0.9916, 0.2939, 0.5789, 0.3783, 0.9916, 0.4139, 0.0, 0.399, 0.002965, 0.3906, 0.0, 0.399, 0.0, 0.399, 0.002965, 0.3864, 0.01141, 0.3834, 0.008434, 0.3906, 0.003637, 0.399, 0.0, 0.3906, 0.003637, 0.3834, 0.003276, 0.3864, 0.0, 0.3906, 0.0, 0.3834, 0.008434, 0.2939, 0.5789, 0.3834, 0.003276, 0.125, 0.7111, 0.128, 0.726, 0.125, 0.7344, 0.125, 0.726, 0.128, 0.726, 0.1364, 0.7386, 0.1334, 0.7416, 0.1286, 0.7344, 0.125, 0.726, 0.1286, 0.7344, 0.1283, 0.7416, 0.125, 0.7386, 0.125, 0.7344, 0.1334, 0.7416, 0.2939, 0.5789, 0.1283, 0.7416, 0.375, 0.2889, 0.378, 0.274, 0.3864, 0.2614, 0.399, 0.253, 0.4139, 0.25, 0.5861, 0.25, 0.601, 0.253, 0.6136, 0.2614, 0.622, 0.274, 0.625, 0.2889, 0.625, 0.4611, 0.622, 0.476, 0.6136, 0.4886, 0.601, 0.497, 0.5861, 0.5, 0.4139, 0.5, 0.399, 0.497, 0.3864, 0.4886, 0.378, 0.476, 0.375, 0.4611])
me_cube_005.materials.append(mat_material_001)
me_cube_005.use_mirror_vertex_groups = False
me_cube_005.update()

# ---- objects
ob_cube_001 = bpy.data.objects.new('Cube.001', me_cube_003)
ob_cube_002 = bpy.data.objects.new('Cube.002', me_cube_004)
ob_cube = bpy.data.objects.new('Cube', me_cube)
ob_cube_003 = bpy.data.objects.new('Cube.003', me_cube_005)

# ---- transforms, parenting, visibility, modifiers, constraints
ob_cube_001.location = (-1.166, 0.0, 0.0)
ob_cube_001.scale = (0.1797, 0.6956, 0.6956)
ob_cube_002.location = (-1.712, 0.5656, 0.0)
ob_cube_002.rotation_euler = (0.0, -0.0, -1.396)
ob_cube_002.scale = (0.01899, 0.6956, 0.6956)
ob_cube.location = (-0.04709, 0.0, 0.0)
ob_cube.lock_rotations_4d = False
ob_cube.empty_display_type = 'ARROWS'
ob_cube.lineart.crease_threshold = 0.0
_m = ob_cube.modifiers.new('Boolean', 'BOOLEAN')
_m.object = ob_cube_001
_m = ob_cube.modifiers.new('Solidify', 'SOLIDIFY')
_m.thickness = 0.04
ob_cube_003.location = (-0.04709, 0.0, 0.0)
ob_cube_003.scale = (0.9891, 0.9891, 0.9891)
ob_cube_003.lock_rotations_4d = False
ob_cube_003.empty_display_type = 'ARROWS'
ob_cube_003.lineart.crease_threshold = 0.0
_m = ob_cube_003.modifiers.new('Boolean', 'BOOLEAN')
_m.object = ob_cube_001
_m = ob_cube_003.modifiers.new('Solidify', 'SOLIDIFY')
_m.thickness = 0.04

# ---- collection membership
scene.collection.objects.link(ob_cube_001)
scene.collection.objects.link(ob_cube_002)
col_collection.objects.link(ob_cube)
col_collection.objects.link(ob_cube_003)

# ---- scene / render settings (as saved in the file)
scene.frame_start = 1; scene.frame_end = 250; scene.frame_set(1)
scene.render.engine = 'BLENDER_EEVEE_NEXT'
scene.cycles.sampling_pattern = 'TABULATED_SOBOL'
scene.view_settings.view_transform = 'Filmic'
bpy.context.view_layer.update()

# ---- added for rendering (the .blend has no active camera and no usable light): camera, sun
cam_auto = bpy.data.cameras.new('AutoCamera')
cam_auto.lens = 50.0
cam_auto.sensor_width = 36.0
cam_auto.clip_end = 1000.0
ob_auto_camera = bpy.data.objects.new('AutoCamera', cam_auto)
scene.collection.objects.link(ob_auto_camera)
ob_auto_camera.location = (3.33502, -4.87027, 3.24684)
ob_auto_camera.rotation_euler = (1.09748, -7.21219e-08, 0.694738)
scene.camera = ob_auto_camera
light_auto_sun = bpy.data.lights.new('AutoSun', 'SUN')
light_auto_sun.energy = 3.0
light_auto_sun.angle = 0.0523599
ob_auto_sun = bpy.data.objects.new('AutoSun', light_auto_sun)
scene.collection.objects.link(ob_auto_sun)
ob_auto_sun.rotation_euler = (0.872665, 0.174533, 0.523599)
bpy.context.view_layer.update()
